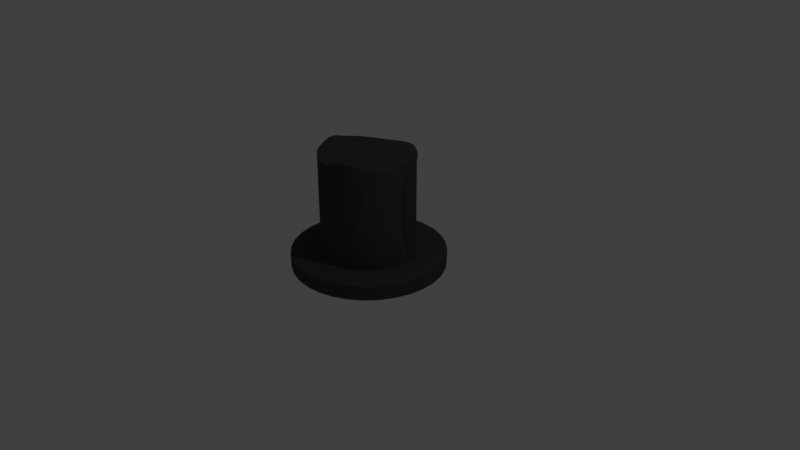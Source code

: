 # Source: tophat.blend  (saved by Blender 2.78.0; exported with 4.5.12 LTS)
import bpy
from mathutils import Matrix  # noqa: F401  (used for matrix-valued properties, if any)

bpy.ops.wm.read_factory_settings(use_empty=True)
scene = bpy.context.scene
scene.name = 'Scene'

# ---- collections
col_collection_1 = bpy.data.collections.new('Collection 1'); scene.collection.children.link(col_collection_1)

# ---- materials (node trees are filled in below, after node groups)
mat_tophatcolor = bpy.data.materials.new('TopHatColor')
mat_tophatcolor.alpha_threshold = 0.0
mat_tophatcolor.use_transparent_shadow = False
mat_tophatcolor.diffuse_color = (0.06072, 0.06072, 0.06072, 1.0)
mat_tophatcolor.roughness = 0.5

# ---- material node trees

# ---- world
world_world = bpy.data.worlds.new('World'); scene.world = world_world
world_world.color = (0.05088, 0.05088, 0.05088)
world_world.use_sun_shadow = False
world_world.sun_shadow_jitter_overblur = 0.0
world_world.cycles.sampling_method = 'MANUAL'

# ---- cameras
cam_camera = bpy.data.cameras.new('Camera')
cam_camera.clip_end = 100.0
cam_camera.lens = 35.0
cam_camera.sensor_width = 32.0
cam_camera.sensor_height = 18.0
cam_camera.ortho_scale = 7.314
cam_camera.dof.focus_distance = 0.0
cam_camera.dof.aperture_fstop = 128.0

# ---- lights
light_lamp = bpy.data.lights.new('Lamp', 'POINT')
light_lamp.transmission_factor = 0.0
light_lamp.cutoff_distance = 30.0
light_lamp.energy = 100.0
light_lamp.shadow_buffer_clip_start = 1.001
light_lamp.shadow_soft_size = 0.1
light_lamp.shadow_maximum_resolution = 0.006
light_lamp.use_absolute_resolution = True

# ---- meshes
me_cylinder = bpy.data.meshes.new('Cylinder')
me_cylinder.from_pydata([(0.0, 1.0, -1.0), (0.0, 1.0, 1.0), (0.1951, 0.9808, -1.0), (0.1951, 0.9808, 1.0), (0.3827, 0.9239, -1.0), (0.3827, 0.9239, 1.0), (0.5556, 0.8315, -1.0), (0.5556, 0.8315, 1.0), (0.7071, 0.7071, -1.0), (0.7071, 0.7071, 1.0), (0.8315, 0.5556, -1.0), (0.8315, 0.5556, 1.0), (0.9239, 0.3827, -1.0), (0.9239, 0.3827, 1.0), (0.9808, 0.1951, -1.0), (0.9808, 0.1951, 1.0), (1.0, 7.55e-08, -1.0), (1.0, 7.55e-08, 1.0), (0.9808, -0.1951, -1.0), (0.9808, -0.1951, 1.0), (0.9239, -0.3827, -1.0), (0.9239, -0.3827, 1.0), (0.8315, -0.5556, -1.0), (0.8315, -0.5556, 1.0), (0.7071, -0.7071, -1.0), (0.7071, -0.7071, 1.0), (0.5556, -0.8315, -1.0), (0.5556, -0.8315, 1.0), (0.3827, -0.9239, -1.0), (0.3827, -0.9239, 1.0), (0.1951, -0.9808, -1.0), (0.1951, -0.9808, 1.0), (-3.258e-07, -1.0, -1.0), (-3.258e-07, -1.0, 1.0), (-0.1951, -0.9808, -1.0), (-0.1951, -0.9808, 1.0), (-0.3827, -0.9239, -1.0), (-0.3827, -0.9239, 1.0), (-0.5556, -0.8315, -1.0), (-0.5556, -0.8315, 1.0), (-0.7071, -0.7071, -1.0), (-0.7071, -0.7071, 1.0), (-0.8315, -0.5556, -1.0), (-0.8315, -0.5556, 1.0), (-0.9239, -0.3827, -1.0), (-0.9239, -0.3827, 1.0), (-0.9808, -0.1951, -1.0), (-0.9808, -0.1951, 1.0), (-1.0, 9.656e-07, -1.0), (-1.0, 9.656e-07, 1.0), (-0.9808, 0.1951, -1.0), (-0.9808, 0.1951, 1.0), (-0.9239, 0.3827, -1.0), (-0.9239, 0.3827, 1.0), (-0.8315, 0.5556, -1.0), (-0.8315, 0.5556, 1.0), (-0.7071, 0.7071, -1.0), (-0.7071, 0.7071, 1.0), (-0.5556, 0.8315, -1.0), (-0.5556, 0.8315, 1.0), (-0.3827, 0.9239, -1.0), (-0.3827, 0.9239, 1.0), (-0.1951, 0.9808, -1.0), (-0.1951, 0.9808, 1.0), (4.588e-08, 0.6136, 1.0), (0.1197, 0.6019, 1.0), (0.2348, 0.5669, 1.0), (0.3409, 0.5102, 1.0), (0.4339, 0.4339, 1.0), (0.5102, 0.3409, 1.0), (0.5669, 0.2348, 1.0), (0.6019, 0.1197, 1.0), (0.6136, 1.622e-07, 1.0), (0.6019, -0.1197, 1.0), (0.5669, -0.2348, 1.0), (0.5102, -0.3409, 1.0), (0.4339, -0.4339, 1.0), (0.3409, -0.5102, 1.0), (0.2348, -0.5669, 1.0), (0.1197, -0.6019, 1.0), (-1.541e-07, -0.6136, 1.0), (-0.1197, -0.6019, 1.0), (-0.2348, -0.5669, 1.0), (-0.3409, -0.5102, 1.0), (-0.4339, -0.4339, 1.0), (-0.5102, -0.3409, 1.0), (-0.5669, -0.2348, 1.0), (-0.6019, -0.1197, 1.0), (-0.6136, 7.084e-07, 1.0), (-0.6019, 0.1197, 1.0), (-0.5669, 0.2348, 1.0), (-0.5102, 0.3409, 1.0), (-0.4339, 0.4339, 1.0), (-0.3409, 0.5102, 1.0), (-0.2348, 0.5669, 1.0), (-0.1197, 0.6019, 1.0), (2.395e-08, 0.6136, 14.82), (0.1197, 0.6019, 15.0), (0.2348, 0.5669, 15.08), (0.3409, 0.5102, 14.9), (0.4339, 0.4339, 14.79), (0.5102, 0.3409, 15.23), (0.5669, 0.2348, 15.41), (0.6019, 0.1197, 15.51), (0.6136, 1.622e-07, 14.94), (0.6019, -0.1197, 14.89), (0.5669, -0.2348, 14.79), (0.5102, -0.3409, 14.98), (0.4339, -0.4339, 15.23), (0.3409, -0.5102, 15.71), (0.2348, -0.5669, 15.61), (0.1197, -0.6019, 15.71), (-1.76e-07, -0.6136, 15.04), (-0.1197, -0.6019, 14.84), (-0.2348, -0.5669, 14.75), (-0.3409, -0.5102, 15.23), (-0.4339, -0.4339, 15.23), (-0.5102, -0.3409, 15.23), (-0.5669, -0.2348, 15.37), (-0.6019, -0.1197, 15.66), (-0.6136, 7.084e-07, 15.61), (-0.6019, 0.1197, 15.22), (-0.5669, 0.2348, 14.79), (-0.5102, 0.3409, 14.84), (-0.4339, 0.4339, 14.65), (-0.3409, 0.5102, 14.25), (-0.2348, 0.5669, 14.24), (-0.1197, 0.6019, 14.63), (0.5415, 0.1197, 8.257), (0.3473, 0.4111, 7.896), (0.4392, 0.3105, 8.115), (0.5024, 0.2165, 8.203), (0.5426, 1.622e-07, 7.968), (0.2895, 0.5102, 7.95)], [], [(0, 1, 3, 2), (2, 3, 5, 4), (4, 5, 7, 6), (6, 7, 9, 8), (8, 9, 11, 10), (10, 11, 13, 12), (12, 13, 15, 14), (14, 15, 17, 16), (16, 17, 19, 18), (18, 19, 21, 20), (20, 21, 23, 22), (22, 23, 25, 24), (24, 25, 27, 26), (26, 27, 29, 28), (28, 29, 31, 30), (30, 31, 33, 32), (32, 33, 35, 34), (34, 35, 37, 36), (36, 37, 39, 38), (38, 39, 41, 40), (40, 41, 43, 42), (42, 43, 45, 44), (44, 45, 47, 46), (46, 47, 49, 48), (48, 49, 51, 50), (50, 51, 53, 52), (52, 53, 55, 54), (54, 55, 57, 56), (56, 57, 59, 58), (58, 59, 61, 60), (55, 53, 90, 91), (60, 61, 63, 62), (62, 63, 1, 0), (0, 2, 4, 6, 8, 10, 12, 14, 16, 18, 20, 22, 24, 26, 28, 30, 32, 34, 36, 38, 40, 42, 44, 46, 48, 50, 52, 54, 56, 58, 60, 62), (76, 75, 107, 108), (11, 9, 68, 69), (29, 27, 77, 78), (47, 45, 86, 87), (3, 1, 64, 65), (1, 63, 95, 64), (21, 19, 73, 74), (39, 37, 82, 83), (57, 55, 91, 92), (13, 11, 69, 70), (31, 29, 78, 79), (49, 47, 87, 88), (5, 3, 65, 66), (23, 21, 74, 75), (41, 39, 83, 84), (59, 57, 92, 93), (15, 13, 70, 71), (33, 31, 79, 80), (51, 49, 88, 89), (7, 5, 66, 67), (25, 23, 75, 76), (43, 41, 84, 85), (61, 59, 93, 94), (17, 15, 71, 72), (35, 33, 80, 81), (53, 51, 89, 90), (9, 7, 67, 68), (27, 25, 76, 77), (45, 43, 85, 86), (63, 61, 94, 95), (19, 17, 72, 73), (37, 35, 81, 82), (113, 104, 103), (90, 89, 121, 122), (77, 76, 108, 109), (91, 90, 122, 123), (78, 77, 109, 110), (65, 64, 96, 97), (92, 91, 123, 124), (79, 78, 110, 111), (66, 65, 97, 98), (93, 92, 124, 125), (80, 79, 111, 112), (67, 66, 98, 99, 133), (94, 93, 125, 126), (81, 80, 112, 113), (68, 67, 133, 99, 100, 129), (95, 94, 126, 127), (82, 81, 113, 114), (130, 129, 100, 101), (64, 95, 127, 96), (83, 82, 114, 115), (131, 130, 101, 102), (84, 83, 115, 116), (71, 70, 131, 102, 103, 128), (85, 84, 116, 117), (72, 71, 128, 103, 104, 132), (86, 85, 117, 118), (73, 72, 132, 104, 105), (87, 86, 118, 119), (74, 73, 105, 106), (88, 87, 119, 120), (75, 74, 106, 107), (89, 88, 120, 121), (97, 96, 123), (127, 126, 125), (127, 125, 124), (96, 127, 124), (123, 122, 121), (96, 124, 123), (100, 99, 98), (98, 97, 114), (123, 121, 97), (120, 119, 118), (117, 116, 114), (120, 118, 117), (97, 121, 114), (101, 100, 98), (103, 102, 113), (106, 105, 104), (102, 101, 113), (101, 98, 114), (120, 117, 114), (116, 115, 114), (121, 120, 114), (108, 107, 112), (110, 109, 108), (112, 111, 110), (112, 110, 108), (112, 107, 113), (101, 114, 113), (113, 107, 106), (113, 106, 104), (70, 69, 130, 131), (69, 68, 129, 130)])
me_cylinder.materials.append(mat_tophatcolor)
me_cylinder.use_remesh_preserve_volume = False
me_cylinder.use_remesh_preserve_attributes = False
me_cylinder.use_mirror_vertex_groups = False
me_cylinder.update()

# ---- objects
ob_cylinder = bpy.data.objects.new('Cylinder', me_cylinder)
ob_lamp = bpy.data.objects.new('Lamp', light_lamp)
ob_camera = bpy.data.objects.new('Camera', cam_camera)

# ---- transforms, parenting, visibility, modifiers, constraints
ob_cylinder.location = (0.0, 0.0, 0.0)
ob_cylinder.scale = (1.0, 1.0, 0.09318)
ob_cylinder.lineart.crease_threshold = 0.0
ob_lamp.location = (4.076, 1.005, 5.904)
ob_lamp.rotation_euler = (0.6503, 0.05522, 1.866)
ob_lamp.lock_rotations_4d = False
ob_lamp.empty_display_type = 'ARROWS'
ob_lamp.color = (0.0, 0.0, 0.0, 0.0)
ob_lamp.lineart.crease_threshold = 0.0
ob_camera.location = (7.481, -6.508, 5.344)
ob_camera.rotation_euler = (1.109, 0.0, 0.8149)
ob_camera.lock_rotations_4d = False
ob_camera.empty_display_type = 'ARROWS'
ob_camera.color = (0.0, 0.0, 0.0, 0.0)
ob_camera.display_type = 'WIRE'
ob_camera.lineart.crease_threshold = 0.0

# ---- collection membership
col_collection_1.objects.link(ob_cylinder)
col_collection_1.objects.link(ob_lamp)
col_collection_1.objects.link(ob_camera)

# ---- scene / render settings (as saved in the file)
scene.camera = ob_camera
scene.frame_start = 1; scene.frame_end = 250; scene.frame_set(1)
scene.render.engine = 'BLENDER_EEVEE_NEXT'
scene.render.resolution_percentage = 50
scene.render.dither_intensity = 0.0
scene.cycles.use_denoising = False
scene.cycles.samples = 128
scene.cycles.sampling_pattern = 'TABULATED_SOBOL'
scene.cycles.light_sampling_threshold = 0.0
scene.cycles.use_adaptive_sampling = False
scene.cycles.use_light_tree = False
scene.cycles.blur_glossy = 0.0
scene.cycles.sample_clamp_indirect = 0.0
scene.view_settings.view_transform = 'Standard'
bpy.context.view_layer.update()

